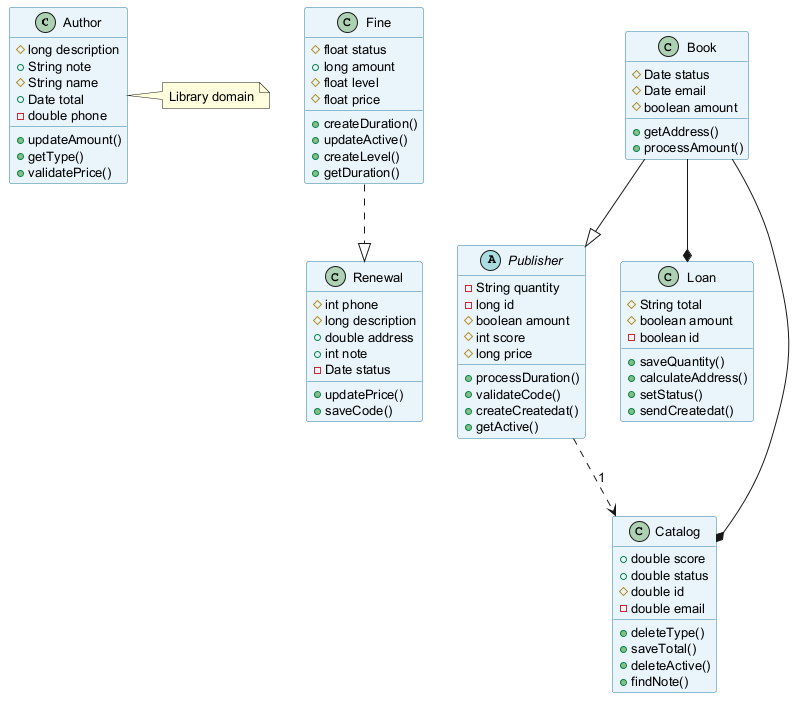

The diagram above was rendered by PlantUML. Its source (embedded in the PNG):
@startuml
skinparam backgroundColor #FFFFFF
skinparam classBackgroundColor #E8F4FA
skinparam classBorderColor #2C7DA0
skinparam defaultFontSize 13
class Author {
  #long description
  +String note
  #String name
  +Date total
  -double phone
  +updateAmount()
  +getType()
  +validatePrice()
}
class Fine {
  #float status
  +long amount
  #float level
  #float price
  +createDuration()
  +updateActive()
  +createLevel()
  +getDuration()
}
abstract class Publisher {
  -String quantity
  -long id
  #boolean amount
  #int score
  #long price
  +processDuration()
  +validateCode()
  +createCreatedat()
  +getActive()
}
class Loan {
  #String total
  #boolean amount
  -boolean id
  +saveQuantity()
  +calculateAddress()
  +setStatus()
  +sendCreatedat()
}
class Book {
  #Date status
  #Date email
  #boolean amount
  +getAddress()
  +processAmount()
}
class Renewal {
  #int phone
  #long description
  +double address
  +int note
  -Date status
  +updatePrice()
  +saveCode()
}
class Catalog {
  +double score
  +double status
  #double id
  -double email
  +deleteType()
  +saveTotal()
  +deleteActive()
  +findNote()
}
Book --|> Publisher
Book --* Loan
Book --* Catalog
Publisher ..> Catalog : "1"
Fine ..|> Renewal
note right of Author : Library domain
@enduml